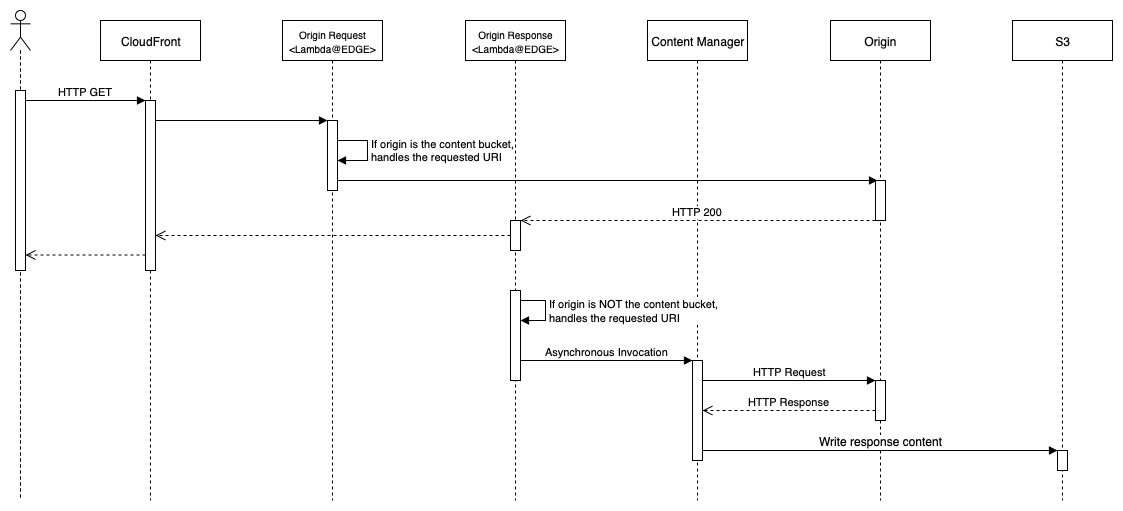

The diagram above was exported from draw.io. Its source (the exported page's mxGraphModel, read from the mxfile embedded in the PNG):
<mxGraphModel dx="1432" dy="669" grid="1" gridSize="10" guides="1" tooltips="1" connect="1" arrows="1" fold="1" page="1" pageScale="1" pageWidth="850" pageHeight="1100" math="0" shadow="0">
  <root>
    <mxCell id="0" />
    <mxCell id="1" parent="0" />
    <mxCell id="zoDhjxU0Q5yXCCeW6hIl-1" value="CloudFront" style="shape=umlLifeline;perimeter=lifelinePerimeter;whiteSpace=wrap;html=1;container=1;collapsible=0;recursiveResize=0;outlineConnect=0;" parent="1" vertex="1">
      <mxGeometry x="130" y="40" width="100" height="480" as="geometry" />
    </mxCell>
    <mxCell id="zoDhjxU0Q5yXCCeW6hIl-14" value="" style="html=1;points=[];perimeter=orthogonalPerimeter;" parent="zoDhjxU0Q5yXCCeW6hIl-1" vertex="1">
      <mxGeometry x="45" y="80" width="10" height="170" as="geometry" />
    </mxCell>
    <mxCell id="zoDhjxU0Q5yXCCeW6hIl-5" value="&lt;font style=&quot;font-size: 10px&quot;&gt;Origin Request&lt;br&gt;&amp;lt;Lambda@EDGE&amp;gt;&lt;/font&gt;" style="shape=umlLifeline;perimeter=lifelinePerimeter;whiteSpace=wrap;html=1;container=1;collapsible=0;recursiveResize=0;outlineConnect=0;" parent="1" vertex="1">
      <mxGeometry x="312" y="40" width="100" height="480" as="geometry" />
    </mxCell>
    <mxCell id="zoDhjxU0Q5yXCCeW6hIl-18" value="" style="html=1;points=[];perimeter=orthogonalPerimeter;" parent="zoDhjxU0Q5yXCCeW6hIl-5" vertex="1">
      <mxGeometry x="45" y="100" width="10" height="70" as="geometry" />
    </mxCell>
    <mxCell id="RH5VD0BT4EivX7KBrqHp-19" value="If origin is the content bucket,&lt;br&gt;handles the requested URI" style="edgeStyle=orthogonalEdgeStyle;html=1;align=left;spacingLeft=2;endArrow=block;rounded=0;" edge="1" parent="zoDhjxU0Q5yXCCeW6hIl-5">
      <mxGeometry relative="1" as="geometry">
        <mxPoint x="55" y="120" as="sourcePoint" />
        <Array as="points">
          <mxPoint x="85" y="120" />
          <mxPoint x="85" y="140" />
        </Array>
        <mxPoint x="55" y="140" as="targetPoint" />
      </mxGeometry>
    </mxCell>
    <mxCell id="zoDhjxU0Q5yXCCeW6hIl-2" value="Origin" style="shape=umlLifeline;perimeter=lifelinePerimeter;whiteSpace=wrap;html=1;container=1;collapsible=0;recursiveResize=0;outlineConnect=0;" parent="1" vertex="1">
      <mxGeometry x="860" y="40" width="100" height="480" as="geometry" />
    </mxCell>
    <mxCell id="zoDhjxU0Q5yXCCeW6hIl-21" value="" style="html=1;points=[];perimeter=orthogonalPerimeter;" parent="zoDhjxU0Q5yXCCeW6hIl-2" vertex="1">
      <mxGeometry x="45" y="160" width="10" height="40" as="geometry" />
    </mxCell>
    <mxCell id="RH5VD0BT4EivX7KBrqHp-55" value="" style="html=1;points=[];perimeter=orthogonalPerimeter;fontSize=12;" vertex="1" parent="zoDhjxU0Q5yXCCeW6hIl-2">
      <mxGeometry x="45" y="360" width="10" height="40" as="geometry" />
    </mxCell>
    <mxCell id="zoDhjxU0Q5yXCCeW6hIl-3" value="" style="shape=umlLifeline;participant=umlActor;perimeter=lifelinePerimeter;whiteSpace=wrap;html=1;container=1;collapsible=0;recursiveResize=0;verticalAlign=top;spacingTop=36;labelBackgroundColor=#ffffff;outlineConnect=0;" parent="1" vertex="1">
      <mxGeometry x="40" y="30" width="20" height="490" as="geometry" />
    </mxCell>
    <mxCell id="zoDhjxU0Q5yXCCeW6hIl-13" value="" style="html=1;points=[];perimeter=orthogonalPerimeter;" parent="zoDhjxU0Q5yXCCeW6hIl-3" vertex="1">
      <mxGeometry x="5" y="80" width="10" height="180" as="geometry" />
    </mxCell>
    <mxCell id="zoDhjxU0Q5yXCCeW6hIl-15" value="HTTP GET" style="html=1;verticalAlign=bottom;endArrow=block;" parent="1" source="zoDhjxU0Q5yXCCeW6hIl-13" target="zoDhjxU0Q5yXCCeW6hIl-14" edge="1">
      <mxGeometry width="80" relative="1" as="geometry">
        <mxPoint x="40" y="380" as="sourcePoint" />
        <mxPoint x="120" y="380" as="targetPoint" />
        <Array as="points">
          <mxPoint x="90" y="120" />
        </Array>
      </mxGeometry>
    </mxCell>
    <mxCell id="zoDhjxU0Q5yXCCeW6hIl-16" value="&lt;font&gt;&lt;font style=&quot;font-size: 12px&quot;&gt;Content&amp;nbsp;Manager&lt;/font&gt;&lt;br&gt;&lt;/font&gt;" style="shape=umlLifeline;perimeter=lifelinePerimeter;whiteSpace=wrap;html=1;container=1;collapsible=0;recursiveResize=0;outlineConnect=0;fontSize=12;" parent="1" vertex="1">
      <mxGeometry x="677" y="40" width="100" height="480" as="geometry" />
    </mxCell>
    <mxCell id="RH5VD0BT4EivX7KBrqHp-46" value="" style="html=1;points=[];perimeter=orthogonalPerimeter;" vertex="1" parent="zoDhjxU0Q5yXCCeW6hIl-16">
      <mxGeometry x="45" y="340" width="10" height="100" as="geometry" />
    </mxCell>
    <mxCell id="zoDhjxU0Q5yXCCeW6hIl-17" value="S3" style="shape=umlLifeline;perimeter=lifelinePerimeter;whiteSpace=wrap;html=1;container=1;collapsible=0;recursiveResize=0;outlineConnect=0;" parent="1" vertex="1">
      <mxGeometry x="1042" y="40" width="100" height="480" as="geometry" />
    </mxCell>
    <mxCell id="zoDhjxU0Q5yXCCeW6hIl-32" value="" style="html=1;points=[];perimeter=orthogonalPerimeter;" parent="zoDhjxU0Q5yXCCeW6hIl-17" vertex="1">
      <mxGeometry x="45" y="430" width="10" height="20" as="geometry" />
    </mxCell>
    <mxCell id="zoDhjxU0Q5yXCCeW6hIl-28" value="" style="html=1;verticalAlign=bottom;endArrow=open;dashed=1;endSize=8;" parent="1" edge="1" source="zoDhjxU0Q5yXCCeW6hIl-14">
      <mxGeometry relative="1" as="geometry">
        <mxPoint x="198" y="274.5" as="sourcePoint" />
        <mxPoint x="55" y="274.5" as="targetPoint" />
      </mxGeometry>
    </mxCell>
    <mxCell id="RH5VD0BT4EivX7KBrqHp-27" value="" style="html=1;verticalAlign=bottom;endArrow=block;entryX=0.2;entryY=0;entryDx=0;entryDy=0;entryPerimeter=0;" edge="1" parent="1" source="zoDhjxU0Q5yXCCeW6hIl-18" target="zoDhjxU0Q5yXCCeW6hIl-21">
      <mxGeometry width="80" relative="1" as="geometry">
        <mxPoint x="420" y="200" as="sourcePoint" />
        <mxPoint x="526" y="205" as="targetPoint" />
      </mxGeometry>
    </mxCell>
    <mxCell id="RH5VD0BT4EivX7KBrqHp-28" value="&lt;font style=&quot;font-size: 10px&quot;&gt;Origin Response&lt;br&gt;&amp;lt;Lambda@EDGE&amp;gt;&lt;/font&gt;" style="shape=umlLifeline;perimeter=lifelinePerimeter;whiteSpace=wrap;html=1;container=1;collapsible=0;recursiveResize=0;outlineConnect=0;" vertex="1" parent="1">
      <mxGeometry x="495" y="40" width="100" height="480" as="geometry" />
    </mxCell>
    <mxCell id="RH5VD0BT4EivX7KBrqHp-30" value="" style="html=1;points=[];perimeter=orthogonalPerimeter;" vertex="1" parent="RH5VD0BT4EivX7KBrqHp-28">
      <mxGeometry x="45" y="200" width="10" height="30" as="geometry" />
    </mxCell>
    <mxCell id="zoDhjxU0Q5yXCCeW6hIl-29" value="" style="html=1;points=[];perimeter=orthogonalPerimeter;" parent="RH5VD0BT4EivX7KBrqHp-28" vertex="1">
      <mxGeometry x="45" y="270" width="10" height="90" as="geometry" />
    </mxCell>
    <mxCell id="RH5VD0BT4EivX7KBrqHp-53" value="&lt;span style=&quot;font-size: 11px&quot;&gt;If origin is NOT the content bucket,&amp;nbsp;&lt;br&gt;&lt;/span&gt;&lt;span style=&quot;font-size: 11px&quot;&gt;handles the requested URI&lt;/span&gt;" style="edgeStyle=orthogonalEdgeStyle;html=1;align=left;spacingLeft=2;endArrow=block;rounded=0;fontSize=12;" edge="1" target="zoDhjxU0Q5yXCCeW6hIl-29" parent="RH5VD0BT4EivX7KBrqHp-28" source="zoDhjxU0Q5yXCCeW6hIl-29">
      <mxGeometry relative="1" as="geometry">
        <mxPoint x="55" y="280" as="sourcePoint" />
        <Array as="points">
          <mxPoint x="80" y="280" />
          <mxPoint x="80" y="300" />
        </Array>
        <mxPoint x="55" y="300" as="targetPoint" />
      </mxGeometry>
    </mxCell>
    <mxCell id="RH5VD0BT4EivX7KBrqHp-29" value="HTTP 200" style="html=1;verticalAlign=bottom;endArrow=open;dashed=1;endSize=8;" edge="1" parent="1" source="zoDhjxU0Q5yXCCeW6hIl-21" target="RH5VD0BT4EivX7KBrqHp-30">
      <mxGeometry relative="1" as="geometry">
        <mxPoint x="902" y="280" as="sourcePoint" />
        <mxPoint x="822" y="280" as="targetPoint" />
      </mxGeometry>
    </mxCell>
    <mxCell id="RH5VD0BT4EivX7KBrqHp-32" value="" style="html=1;verticalAlign=bottom;endArrow=open;dashed=1;endSize=8;" edge="1" parent="1" source="RH5VD0BT4EivX7KBrqHp-30" target="zoDhjxU0Q5yXCCeW6hIl-14">
      <mxGeometry relative="1" as="geometry">
        <mxPoint x="500" y="300" as="sourcePoint" />
        <mxPoint x="420" y="300" as="targetPoint" />
        <Array as="points">
          <mxPoint x="460" y="255" />
        </Array>
      </mxGeometry>
    </mxCell>
    <mxCell id="RH5VD0BT4EivX7KBrqHp-34" value="" style="html=1;verticalAlign=bottom;endArrow=block;" edge="1" parent="1" source="zoDhjxU0Q5yXCCeW6hIl-14" target="zoDhjxU0Q5yXCCeW6hIl-18">
      <mxGeometry width="80" relative="1" as="geometry">
        <mxPoint x="208" y="140" as="sourcePoint" />
        <mxPoint x="350" y="140" as="targetPoint" />
        <Array as="points">
          <mxPoint x="240" y="140" />
        </Array>
      </mxGeometry>
    </mxCell>
    <mxCell id="RH5VD0BT4EivX7KBrqHp-50" value="Asynchronous&amp;nbsp;Invocation" style="html=1;verticalAlign=bottom;endArrow=block;" edge="1" parent="1" source="zoDhjxU0Q5yXCCeW6hIl-29" target="RH5VD0BT4EivX7KBrqHp-46">
      <mxGeometry width="80" relative="1" as="geometry">
        <mxPoint x="555" y="380" as="sourcePoint" />
        <mxPoint x="890" y="380" as="targetPoint" />
      </mxGeometry>
    </mxCell>
    <mxCell id="RH5VD0BT4EivX7KBrqHp-54" value="&lt;font style=&quot;font-size: 11px&quot;&gt;HTTP Request&lt;/font&gt;" style="html=1;verticalAlign=bottom;endArrow=block;fontSize=12;" edge="1" parent="1">
      <mxGeometry width="80" relative="1" as="geometry">
        <mxPoint x="732" y="400" as="sourcePoint" />
        <mxPoint x="905" y="400" as="targetPoint" />
      </mxGeometry>
    </mxCell>
    <mxCell id="RH5VD0BT4EivX7KBrqHp-56" value="HTTP Response" style="html=1;verticalAlign=bottom;endArrow=open;dashed=1;endSize=8;" edge="1" parent="1">
      <mxGeometry relative="1" as="geometry">
        <mxPoint x="905" y="430" as="sourcePoint" />
        <mxPoint x="732" y="430" as="targetPoint" />
      </mxGeometry>
    </mxCell>
    <mxCell id="RH5VD0BT4EivX7KBrqHp-57" value="Write response content" style="html=1;verticalAlign=bottom;endArrow=block;fontSize=12;" edge="1" parent="1" source="RH5VD0BT4EivX7KBrqHp-46" target="zoDhjxU0Q5yXCCeW6hIl-32">
      <mxGeometry width="80" relative="1" as="geometry">
        <mxPoint x="770" y="470" as="sourcePoint" />
        <mxPoint x="930" y="470" as="targetPoint" />
      </mxGeometry>
    </mxCell>
  </root>
</mxGraphModel>